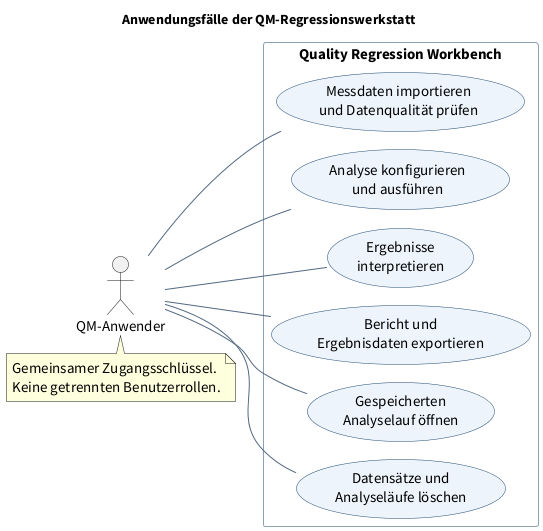

The diagram above was rendered by PlantUML. Its source (embedded in the PNG):
@startuml
!pragma layout smetana
left to right direction
skinparam defaultFontName Source Sans Pro
skinparam defaultFontSize 15
skinparam backgroundColor white
skinparam shadowing false
skinparam ArrowColor #526880
skinparam usecaseBackgroundColor #EDF4FB
skinparam usecaseBorderColor #234B75
skinparam rectangleBorderColor #8CA0B5
title Anwendungsfälle der QM-Regressionswerkstatt

actor "QM-Anwender" as User
rectangle "Quality Regression Workbench" {
  usecase "Messdaten importieren\nund Datenqualität prüfen" as Import
  usecase "Analyse konfigurieren\nund ausführen" as Analyze
  usecase "Ergebnisse\ninterpretieren" as Results
  usecase "Bericht und\nErgebnisdaten exportieren" as Export
  usecase "Gespeicherten\nAnalyselauf öffnen" as Open
  usecase "Datensätze und\nAnalyseläufe löschen" as Delete
}
User -- Import
User -- Analyze
User -- Results
User -- Export
User -- Open
User -- Delete

note bottom of User
  Gemeinsamer Zugangsschlüssel.
  Keine getrennten Benutzerrollen.
end note
@enduml